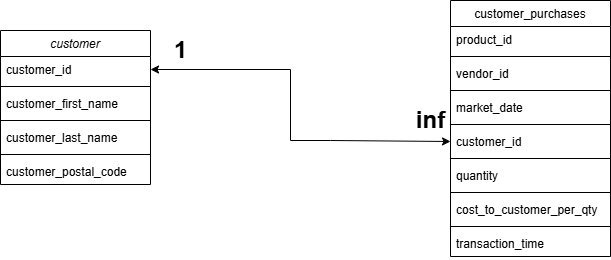

The diagram above was exported from draw.io. Its source (the exported page's mxGraphModel, read from the mxfile embedded in the PNG):
<mxGraphModel dx="1434" dy="738" grid="1" gridSize="10" guides="1" tooltips="1" connect="1" arrows="1" fold="1" page="1" pageScale="1" pageWidth="827" pageHeight="1169" math="0" shadow="0">
  <root>
    <mxCell id="WIyWlLk6GJQsqaUBKTNV-0" />
    <mxCell id="WIyWlLk6GJQsqaUBKTNV-1" parent="WIyWlLk6GJQsqaUBKTNV-0" />
    <mxCell id="zkfFHV4jXpPFQw0GAbJ--0" value="customer" style="swimlane;fontStyle=2;align=center;verticalAlign=top;childLayout=stackLayout;horizontal=1;startSize=26;horizontalStack=0;resizeParent=1;resizeLast=0;collapsible=1;marginBottom=0;rounded=0;shadow=0;strokeWidth=1;" parent="WIyWlLk6GJQsqaUBKTNV-1" vertex="1">
      <mxGeometry x="70" y="130" width="150" height="154" as="geometry">
        <mxRectangle x="230" y="140" width="160" height="26" as="alternateBounds" />
      </mxGeometry>
    </mxCell>
    <mxCell id="zkfFHV4jXpPFQw0GAbJ--1" value="customer_id" style="text;align=left;verticalAlign=top;spacingLeft=4;spacingRight=4;overflow=hidden;rotatable=0;points=[[0,0.5],[1,0.5]];portConstraint=eastwest;" parent="zkfFHV4jXpPFQw0GAbJ--0" vertex="1">
      <mxGeometry y="26" width="150" height="26" as="geometry" />
    </mxCell>
    <mxCell id="iUtrgF4z8cWs8en7_gFX-3" value="" style="line;html=1;strokeWidth=1;align=left;verticalAlign=middle;spacingTop=-1;spacingLeft=3;spacingRight=3;rotatable=0;labelPosition=right;points=[];portConstraint=eastwest;" vertex="1" parent="zkfFHV4jXpPFQw0GAbJ--0">
      <mxGeometry y="52" width="150" height="8" as="geometry" />
    </mxCell>
    <mxCell id="zkfFHV4jXpPFQw0GAbJ--2" value="customer_first_name" style="text;align=left;verticalAlign=top;spacingLeft=4;spacingRight=4;overflow=hidden;rotatable=0;points=[[0,0.5],[1,0.5]];portConstraint=eastwest;rounded=0;shadow=0;html=0;" parent="zkfFHV4jXpPFQw0GAbJ--0" vertex="1">
      <mxGeometry y="60" width="150" height="26" as="geometry" />
    </mxCell>
    <mxCell id="iUtrgF4z8cWs8en7_gFX-0" value="" style="line;html=1;strokeWidth=1;align=left;verticalAlign=middle;spacingTop=-1;spacingLeft=3;spacingRight=3;rotatable=0;labelPosition=right;points=[];portConstraint=eastwest;" vertex="1" parent="zkfFHV4jXpPFQw0GAbJ--0">
      <mxGeometry y="86" width="150" height="8" as="geometry" />
    </mxCell>
    <mxCell id="zkfFHV4jXpPFQw0GAbJ--3" value="customer_last_name" style="text;align=left;verticalAlign=top;spacingLeft=4;spacingRight=4;overflow=hidden;rotatable=0;points=[[0,0.5],[1,0.5]];portConstraint=eastwest;rounded=0;shadow=0;html=0;" parent="zkfFHV4jXpPFQw0GAbJ--0" vertex="1">
      <mxGeometry y="94" width="150" height="26" as="geometry" />
    </mxCell>
    <mxCell id="zkfFHV4jXpPFQw0GAbJ--4" value="" style="line;html=1;strokeWidth=1;align=left;verticalAlign=middle;spacingTop=-1;spacingLeft=3;spacingRight=3;rotatable=0;labelPosition=right;points=[];portConstraint=eastwest;" parent="zkfFHV4jXpPFQw0GAbJ--0" vertex="1">
      <mxGeometry y="120" width="150" height="8" as="geometry" />
    </mxCell>
    <mxCell id="zkfFHV4jXpPFQw0GAbJ--5" value="customer_postal_code" style="text;align=left;verticalAlign=top;spacingLeft=4;spacingRight=4;overflow=hidden;rotatable=0;points=[[0,0.5],[1,0.5]];portConstraint=eastwest;" parent="zkfFHV4jXpPFQw0GAbJ--0" vertex="1">
      <mxGeometry y="128" width="150" height="26" as="geometry" />
    </mxCell>
    <mxCell id="zkfFHV4jXpPFQw0GAbJ--17" value="customer_purchases" style="swimlane;fontStyle=0;align=center;verticalAlign=top;childLayout=stackLayout;horizontal=1;startSize=26;horizontalStack=0;resizeParent=1;resizeLast=0;collapsible=1;marginBottom=0;rounded=0;shadow=0;strokeWidth=1;" parent="WIyWlLk6GJQsqaUBKTNV-1" vertex="1">
      <mxGeometry x="520" y="100" width="160" height="256" as="geometry">
        <mxRectangle x="550" y="140" width="160" height="26" as="alternateBounds" />
      </mxGeometry>
    </mxCell>
    <mxCell id="zkfFHV4jXpPFQw0GAbJ--18" value="product_id" style="text;align=left;verticalAlign=top;spacingLeft=4;spacingRight=4;overflow=hidden;rotatable=0;points=[[0,0.5],[1,0.5]];portConstraint=eastwest;" parent="zkfFHV4jXpPFQw0GAbJ--17" vertex="1">
      <mxGeometry y="26" width="160" height="26" as="geometry" />
    </mxCell>
    <mxCell id="iUtrgF4z8cWs8en7_gFX-8" value="" style="line;html=1;strokeWidth=1;align=left;verticalAlign=middle;spacingTop=-1;spacingLeft=3;spacingRight=3;rotatable=0;labelPosition=right;points=[];portConstraint=eastwest;" vertex="1" parent="zkfFHV4jXpPFQw0GAbJ--17">
      <mxGeometry y="52" width="160" height="8" as="geometry" />
    </mxCell>
    <mxCell id="zkfFHV4jXpPFQw0GAbJ--19" value="vendor_id" style="text;align=left;verticalAlign=top;spacingLeft=4;spacingRight=4;overflow=hidden;rotatable=0;points=[[0,0.5],[1,0.5]];portConstraint=eastwest;rounded=0;shadow=0;html=0;" parent="zkfFHV4jXpPFQw0GAbJ--17" vertex="1">
      <mxGeometry y="60" width="160" height="26" as="geometry" />
    </mxCell>
    <mxCell id="iUtrgF4z8cWs8en7_gFX-7" value="" style="line;html=1;strokeWidth=1;align=left;verticalAlign=middle;spacingTop=-1;spacingLeft=3;spacingRight=3;rotatable=0;labelPosition=right;points=[];portConstraint=eastwest;" vertex="1" parent="zkfFHV4jXpPFQw0GAbJ--17">
      <mxGeometry y="86" width="160" height="8" as="geometry" />
    </mxCell>
    <mxCell id="zkfFHV4jXpPFQw0GAbJ--20" value="market_date" style="text;align=left;verticalAlign=top;spacingLeft=4;spacingRight=4;overflow=hidden;rotatable=0;points=[[0,0.5],[1,0.5]];portConstraint=eastwest;rounded=0;shadow=0;html=0;" parent="zkfFHV4jXpPFQw0GAbJ--17" vertex="1">
      <mxGeometry y="94" width="160" height="26" as="geometry" />
    </mxCell>
    <mxCell id="iUtrgF4z8cWs8en7_gFX-5" value="" style="line;html=1;strokeWidth=1;align=left;verticalAlign=middle;spacingTop=-1;spacingLeft=3;spacingRight=3;rotatable=0;labelPosition=right;points=[];portConstraint=eastwest;" vertex="1" parent="zkfFHV4jXpPFQw0GAbJ--17">
      <mxGeometry y="120" width="160" height="8" as="geometry" />
    </mxCell>
    <mxCell id="zkfFHV4jXpPFQw0GAbJ--21" value="customer_id" style="text;align=left;verticalAlign=top;spacingLeft=4;spacingRight=4;overflow=hidden;rotatable=0;points=[[0,0.5],[1,0.5]];portConstraint=eastwest;rounded=0;shadow=0;html=0;" parent="zkfFHV4jXpPFQw0GAbJ--17" vertex="1">
      <mxGeometry y="128" width="160" height="26" as="geometry" />
    </mxCell>
    <mxCell id="iUtrgF4z8cWs8en7_gFX-6" value="" style="line;html=1;strokeWidth=1;align=left;verticalAlign=middle;spacingTop=-1;spacingLeft=3;spacingRight=3;rotatable=0;labelPosition=right;points=[];portConstraint=eastwest;" vertex="1" parent="zkfFHV4jXpPFQw0GAbJ--17">
      <mxGeometry y="154" width="160" height="8" as="geometry" />
    </mxCell>
    <mxCell id="zkfFHV4jXpPFQw0GAbJ--22" value="quantity" style="text;align=left;verticalAlign=top;spacingLeft=4;spacingRight=4;overflow=hidden;rotatable=0;points=[[0,0.5],[1,0.5]];portConstraint=eastwest;rounded=0;shadow=0;html=0;" parent="zkfFHV4jXpPFQw0GAbJ--17" vertex="1">
      <mxGeometry y="162" width="160" height="26" as="geometry" />
    </mxCell>
    <mxCell id="zkfFHV4jXpPFQw0GAbJ--23" value="" style="line;html=1;strokeWidth=1;align=left;verticalAlign=middle;spacingTop=-1;spacingLeft=3;spacingRight=3;rotatable=0;labelPosition=right;points=[];portConstraint=eastwest;" parent="zkfFHV4jXpPFQw0GAbJ--17" vertex="1">
      <mxGeometry y="188" width="160" height="8" as="geometry" />
    </mxCell>
    <mxCell id="zkfFHV4jXpPFQw0GAbJ--24" value="cost_to_customer_per_qty" style="text;align=left;verticalAlign=top;spacingLeft=4;spacingRight=4;overflow=hidden;rotatable=0;points=[[0,0.5],[1,0.5]];portConstraint=eastwest;" parent="zkfFHV4jXpPFQw0GAbJ--17" vertex="1">
      <mxGeometry y="196" width="160" height="26" as="geometry" />
    </mxCell>
    <mxCell id="iUtrgF4z8cWs8en7_gFX-4" value="" style="line;html=1;strokeWidth=1;align=left;verticalAlign=middle;spacingTop=-1;spacingLeft=3;spacingRight=3;rotatable=0;labelPosition=right;points=[];portConstraint=eastwest;" vertex="1" parent="zkfFHV4jXpPFQw0GAbJ--17">
      <mxGeometry y="222" width="160" height="8" as="geometry" />
    </mxCell>
    <mxCell id="zkfFHV4jXpPFQw0GAbJ--25" value="transaction_time" style="text;align=left;verticalAlign=top;spacingLeft=4;spacingRight=4;overflow=hidden;rotatable=0;points=[[0,0.5],[1,0.5]];portConstraint=eastwest;" parent="zkfFHV4jXpPFQw0GAbJ--17" vertex="1">
      <mxGeometry y="230" width="160" height="26" as="geometry" />
    </mxCell>
    <mxCell id="iUtrgF4z8cWs8en7_gFX-11" style="edgeStyle=orthogonalEdgeStyle;rounded=0;orthogonalLoop=1;jettySize=auto;html=1;entryX=1;entryY=0.5;entryDx=0;entryDy=0;" edge="1" parent="WIyWlLk6GJQsqaUBKTNV-1" target="zkfFHV4jXpPFQw0GAbJ--1">
      <mxGeometry relative="1" as="geometry">
        <mxPoint x="400" y="240" as="sourcePoint" />
        <Array as="points">
          <mxPoint x="360" y="240" />
          <mxPoint x="360" y="169" />
        </Array>
      </mxGeometry>
    </mxCell>
    <mxCell id="iUtrgF4z8cWs8en7_gFX-12" style="edgeStyle=orthogonalEdgeStyle;rounded=0;orthogonalLoop=1;jettySize=auto;html=1;exitX=1;exitY=0;exitDx=0;exitDy=0;entryX=0;entryY=0.5;entryDx=0;entryDy=0;" edge="1" parent="WIyWlLk6GJQsqaUBKTNV-1" target="zkfFHV4jXpPFQw0GAbJ--21">
      <mxGeometry relative="1" as="geometry">
        <mxPoint x="400" y="240" as="sourcePoint" />
      </mxGeometry>
    </mxCell>
    <mxCell id="iUtrgF4z8cWs8en7_gFX-13" value="1" style="text;strokeColor=none;fillColor=none;html=1;fontSize=24;fontStyle=1;verticalAlign=middle;align=center;" vertex="1" parent="WIyWlLk6GJQsqaUBKTNV-1">
      <mxGeometry x="240" y="130" width="20" height="40" as="geometry" />
    </mxCell>
    <mxCell id="iUtrgF4z8cWs8en7_gFX-15" value="inf" style="text;strokeColor=none;fillColor=none;html=1;fontSize=24;fontStyle=1;verticalAlign=middle;align=center;" vertex="1" parent="WIyWlLk6GJQsqaUBKTNV-1">
      <mxGeometry x="490" y="200" width="20" height="40" as="geometry" />
    </mxCell>
  </root>
</mxGraphModel>